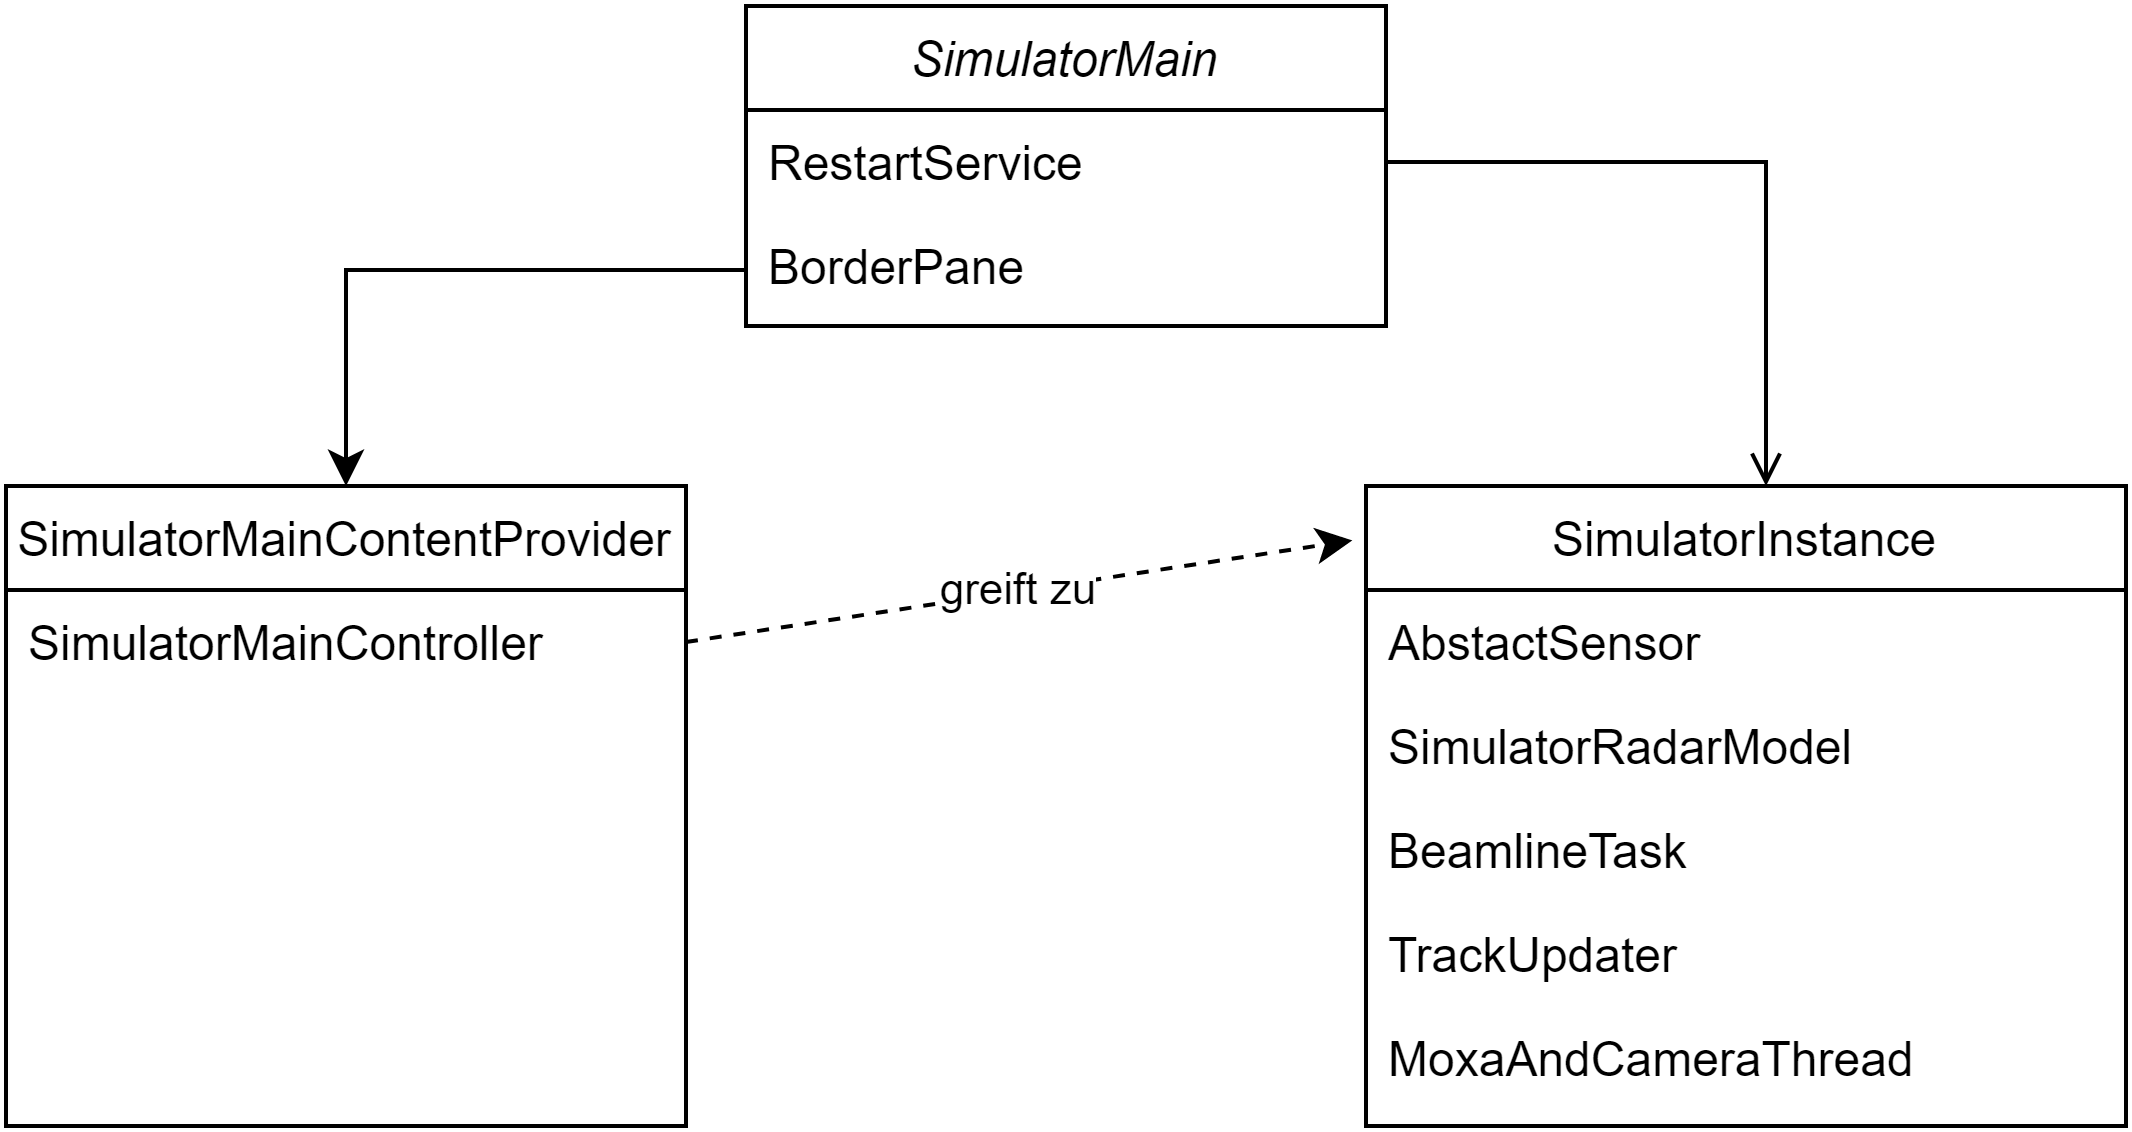

The diagram above was exported from draw.io. Its source (the exported page's mxGraphModel, read from the mxfile embedded in the PNG):
<mxGraphModel dx="1422" dy="775" grid="1" gridSize="10" guides="1" tooltips="1" connect="1" arrows="1" fold="1" page="1" pageScale="1" pageWidth="827" pageHeight="1169" math="0" shadow="0">
  <root>
    <mxCell id="WIyWlLk6GJQsqaUBKTNV-0" />
    <mxCell id="WIyWlLk6GJQsqaUBKTNV-1" parent="WIyWlLk6GJQsqaUBKTNV-0" />
    <mxCell id="zkfFHV4jXpPFQw0GAbJ--0" value="SimulatorMain" style="swimlane;fontStyle=2;align=center;verticalAlign=top;childLayout=stackLayout;horizontal=1;startSize=26;horizontalStack=0;resizeParent=1;resizeLast=0;collapsible=1;marginBottom=0;rounded=0;shadow=0;strokeWidth=1;" parent="WIyWlLk6GJQsqaUBKTNV-1" vertex="1">
      <mxGeometry x="250" y="20" width="160" height="80" as="geometry">
        <mxRectangle x="120" y="80" width="160" height="26" as="alternateBounds" />
      </mxGeometry>
    </mxCell>
    <mxCell id="zkfFHV4jXpPFQw0GAbJ--5" value="RestartService" style="text;align=left;verticalAlign=top;spacingLeft=4;spacingRight=4;overflow=hidden;rotatable=0;points=[[0,0.5],[1,0.5]];portConstraint=eastwest;" parent="zkfFHV4jXpPFQw0GAbJ--0" vertex="1">
      <mxGeometry y="26" width="160" height="26" as="geometry" />
    </mxCell>
    <mxCell id="JiFzztuhOHE4ofhsZXB7-2" value="BorderPane" style="text;strokeColor=none;fillColor=none;align=left;verticalAlign=top;spacingLeft=4;spacingRight=4;overflow=hidden;rotatable=0;points=[[0,0.5],[1,0.5]];portConstraint=eastwest;" parent="zkfFHV4jXpPFQw0GAbJ--0" vertex="1">
      <mxGeometry y="52" width="160" height="26" as="geometry" />
    </mxCell>
    <mxCell id="zkfFHV4jXpPFQw0GAbJ--6" value="SimulatorMainContentProvider" style="swimlane;fontStyle=0;align=center;verticalAlign=top;childLayout=stackLayout;horizontal=1;startSize=26;horizontalStack=0;resizeParent=1;resizeLast=0;collapsible=1;marginBottom=0;rounded=0;shadow=0;strokeWidth=1;" parent="WIyWlLk6GJQsqaUBKTNV-1" vertex="1">
      <mxGeometry x="65" y="140" width="170" height="160" as="geometry">
        <mxRectangle x="130" y="380" width="160" height="26" as="alternateBounds" />
      </mxGeometry>
    </mxCell>
    <mxCell id="JiFzztuhOHE4ofhsZXB7-8" value="SimulatorMainController" style="text;strokeColor=none;fillColor=none;align=left;verticalAlign=top;spacingLeft=4;spacingRight=4;overflow=hidden;rotatable=0;points=[[0,0.5],[1,0.5]];portConstraint=eastwest;" parent="zkfFHV4jXpPFQw0GAbJ--6" vertex="1">
      <mxGeometry y="26" width="170" height="26" as="geometry" />
    </mxCell>
    <mxCell id="zkfFHV4jXpPFQw0GAbJ--17" value="SimulatorInstance" style="swimlane;fontStyle=0;align=center;verticalAlign=top;childLayout=stackLayout;horizontal=1;startSize=26;horizontalStack=0;resizeParent=1;resizeLast=0;collapsible=1;marginBottom=0;rounded=0;shadow=0;strokeWidth=1;" parent="WIyWlLk6GJQsqaUBKTNV-1" vertex="1">
      <mxGeometry x="405" y="140" width="190" height="160" as="geometry">
        <mxRectangle x="550" y="140" width="160" height="26" as="alternateBounds" />
      </mxGeometry>
    </mxCell>
    <mxCell id="zkfFHV4jXpPFQw0GAbJ--18" value="AbstactSensor" style="text;align=left;verticalAlign=top;spacingLeft=4;spacingRight=4;overflow=hidden;rotatable=0;points=[[0,0.5],[1,0.5]];portConstraint=eastwest;" parent="zkfFHV4jXpPFQw0GAbJ--17" vertex="1">
      <mxGeometry y="26" width="190" height="26" as="geometry" />
    </mxCell>
    <mxCell id="zkfFHV4jXpPFQw0GAbJ--19" value="SimulatorRadarModel" style="text;align=left;verticalAlign=top;spacingLeft=4;spacingRight=4;overflow=hidden;rotatable=0;points=[[0,0.5],[1,0.5]];portConstraint=eastwest;rounded=0;shadow=0;html=0;" parent="zkfFHV4jXpPFQw0GAbJ--17" vertex="1">
      <mxGeometry y="52" width="190" height="26" as="geometry" />
    </mxCell>
    <mxCell id="zkfFHV4jXpPFQw0GAbJ--20" value="BeamlineTask" style="text;align=left;verticalAlign=top;spacingLeft=4;spacingRight=4;overflow=hidden;rotatable=0;points=[[0,0.5],[1,0.5]];portConstraint=eastwest;rounded=0;shadow=0;html=0;" parent="zkfFHV4jXpPFQw0GAbJ--17" vertex="1">
      <mxGeometry y="78" width="190" height="26" as="geometry" />
    </mxCell>
    <mxCell id="zkfFHV4jXpPFQw0GAbJ--21" value="TrackUpdater" style="text;align=left;verticalAlign=top;spacingLeft=4;spacingRight=4;overflow=hidden;rotatable=0;points=[[0,0.5],[1,0.5]];portConstraint=eastwest;rounded=0;shadow=0;html=0;" parent="zkfFHV4jXpPFQw0GAbJ--17" vertex="1">
      <mxGeometry y="104" width="190" height="26" as="geometry" />
    </mxCell>
    <mxCell id="JiFzztuhOHE4ofhsZXB7-6" value="MoxaAndCameraThread" style="text;strokeColor=none;fillColor=none;align=left;verticalAlign=top;spacingLeft=4;spacingRight=4;overflow=hidden;rotatable=0;points=[[0,0.5],[1,0.5]];portConstraint=eastwest;" parent="zkfFHV4jXpPFQw0GAbJ--17" vertex="1">
      <mxGeometry y="130" width="190" height="26" as="geometry" />
    </mxCell>
    <mxCell id="zkfFHV4jXpPFQw0GAbJ--26" value="" style="endArrow=open;shadow=0;strokeWidth=1;rounded=0;endFill=1;edgeStyle=elbowEdgeStyle;elbow=vertical;exitX=1;exitY=0.5;exitDx=0;exitDy=0;" parent="WIyWlLk6GJQsqaUBKTNV-1" target="zkfFHV4jXpPFQw0GAbJ--17" edge="1">
      <mxGeometry x="0.5" y="41" relative="1" as="geometry">
        <mxPoint x="410" y="59" as="sourcePoint" />
        <mxPoint x="540" y="192" as="targetPoint" />
        <mxPoint x="-40" y="32" as="offset" />
        <Array as="points">
          <mxPoint x="505" y="59" />
          <mxPoint x="490" y="59" />
          <mxPoint x="430" y="59" />
          <mxPoint x="480" y="119" />
        </Array>
      </mxGeometry>
    </mxCell>
    <mxCell id="JiFzztuhOHE4ofhsZXB7-4" style="edgeStyle=orthogonalEdgeStyle;rounded=0;orthogonalLoop=1;jettySize=auto;html=1;entryX=0.5;entryY=0;entryDx=0;entryDy=0;" parent="WIyWlLk6GJQsqaUBKTNV-1" target="zkfFHV4jXpPFQw0GAbJ--6" edge="1">
      <mxGeometry relative="1" as="geometry">
        <mxPoint x="250" y="86" as="sourcePoint" />
      </mxGeometry>
    </mxCell>
    <mxCell id="JiFzztuhOHE4ofhsZXB7-5" value="greift zu" style="endArrow=classic;html=1;entryX=-0.018;entryY=0.085;entryDx=0;entryDy=0;entryPerimeter=0;dashed=1;exitX=1;exitY=0.5;exitDx=0;exitDy=0;" parent="WIyWlLk6GJQsqaUBKTNV-1" source="JiFzztuhOHE4ofhsZXB7-8" target="zkfFHV4jXpPFQw0GAbJ--17" edge="1">
      <mxGeometry width="50" height="50" relative="1" as="geometry">
        <mxPoint x="242" y="214" as="sourcePoint" />
        <mxPoint x="420" y="250" as="targetPoint" />
      </mxGeometry>
    </mxCell>
  </root>
</mxGraphModel>